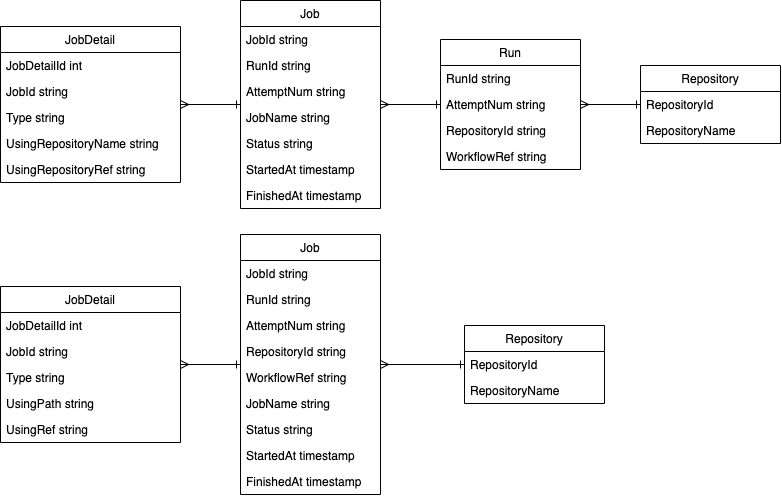

The diagram above was exported from draw.io. Its source (the exported page's mxGraphModel, read from the mxfile embedded in the PNG):
<mxGraphModel dx="1041" dy="387" grid="1" gridSize="10" guides="1" tooltips="1" connect="1" arrows="1" fold="1" page="1" pageScale="1" pageWidth="827" pageHeight="1169" math="0" shadow="0">
  <root>
    <mxCell id="0" />
    <mxCell id="1" parent="0" />
    <mxCell id="2" value="Job" style="swimlane;fontStyle=0;childLayout=stackLayout;horizontal=1;startSize=26;fillColor=none;horizontalStack=0;resizeParent=1;resizeParentMax=0;resizeLast=0;collapsible=1;marginBottom=0;" vertex="1" parent="1">
      <mxGeometry x="120" y="66" width="140" height="208" as="geometry" />
    </mxCell>
    <mxCell id="3" value="JobId string" style="text;strokeColor=none;fillColor=none;align=left;verticalAlign=top;spacingLeft=4;spacingRight=4;overflow=hidden;rotatable=0;points=[[0,0.5],[1,0.5]];portConstraint=eastwest;" vertex="1" parent="2">
      <mxGeometry y="26" width="140" height="26" as="geometry" />
    </mxCell>
    <mxCell id="54" value="RunId string" style="text;strokeColor=none;fillColor=none;align=left;verticalAlign=top;spacingLeft=4;spacingRight=4;overflow=hidden;rotatable=0;points=[[0,0.5],[1,0.5]];portConstraint=eastwest;" vertex="1" parent="2">
      <mxGeometry y="52" width="140" height="26" as="geometry" />
    </mxCell>
    <mxCell id="84" value="AttemptNum string" style="text;strokeColor=none;fillColor=none;align=left;verticalAlign=top;spacingLeft=4;spacingRight=4;overflow=hidden;rotatable=0;points=[[0,0.5],[1,0.5]];portConstraint=eastwest;" vertex="1" parent="2">
      <mxGeometry y="78" width="140" height="26" as="geometry" />
    </mxCell>
    <mxCell id="13" value="JobName string" style="text;strokeColor=none;fillColor=none;align=left;verticalAlign=top;spacingLeft=4;spacingRight=4;overflow=hidden;rotatable=0;points=[[0,0.5],[1,0.5]];portConstraint=eastwest;" vertex="1" parent="2">
      <mxGeometry y="104" width="140" height="26" as="geometry" />
    </mxCell>
    <mxCell id="5" value="Status string" style="text;strokeColor=none;fillColor=none;align=left;verticalAlign=top;spacingLeft=4;spacingRight=4;overflow=hidden;rotatable=0;points=[[0,0.5],[1,0.5]];portConstraint=eastwest;" vertex="1" parent="2">
      <mxGeometry y="130" width="140" height="26" as="geometry" />
    </mxCell>
    <mxCell id="12" value="StartedAt timestamp" style="text;strokeColor=none;fillColor=none;align=left;verticalAlign=top;spacingLeft=4;spacingRight=4;overflow=hidden;rotatable=0;points=[[0,0.5],[1,0.5]];portConstraint=eastwest;" vertex="1" parent="2">
      <mxGeometry y="156" width="140" height="26" as="geometry" />
    </mxCell>
    <mxCell id="11" value="FinishedAt timestamp" style="text;strokeColor=none;fillColor=none;align=left;verticalAlign=top;spacingLeft=4;spacingRight=4;overflow=hidden;rotatable=0;points=[[0,0.5],[1,0.5]];portConstraint=eastwest;" vertex="1" parent="2">
      <mxGeometry y="182" width="140" height="26" as="geometry" />
    </mxCell>
    <mxCell id="32" style="edgeStyle=none;html=1;endArrow=ERone;endFill=0;startArrow=ERmany;startFill=0;" edge="1" parent="1" source="23" target="2">
      <mxGeometry relative="1" as="geometry" />
    </mxCell>
    <mxCell id="23" value="JobDetail" style="swimlane;fontStyle=0;childLayout=stackLayout;horizontal=1;startSize=26;fillColor=none;horizontalStack=0;resizeParent=1;resizeParentMax=0;resizeLast=0;collapsible=1;marginBottom=0;" vertex="1" parent="1">
      <mxGeometry x="-120" y="92" width="180" height="156" as="geometry" />
    </mxCell>
    <mxCell id="28" value="JobDetailId int" style="text;strokeColor=none;fillColor=none;align=left;verticalAlign=top;spacingLeft=4;spacingRight=4;overflow=hidden;rotatable=0;points=[[0,0.5],[1,0.5]];portConstraint=eastwest;" vertex="1" parent="23">
      <mxGeometry y="26" width="180" height="26" as="geometry" />
    </mxCell>
    <mxCell id="24" value="JobId string" style="text;strokeColor=none;fillColor=none;align=left;verticalAlign=top;spacingLeft=4;spacingRight=4;overflow=hidden;rotatable=0;points=[[0,0.5],[1,0.5]];portConstraint=eastwest;" vertex="1" parent="23">
      <mxGeometry y="52" width="180" height="26" as="geometry" />
    </mxCell>
    <mxCell id="31" value="Type string&#10;" style="text;strokeColor=none;fillColor=none;align=left;verticalAlign=top;spacingLeft=4;spacingRight=4;overflow=hidden;rotatable=0;points=[[0,0.5],[1,0.5]];portConstraint=eastwest;" vertex="1" parent="23">
      <mxGeometry y="78" width="180" height="26" as="geometry" />
    </mxCell>
    <mxCell id="29" value="UsingRepositoryName string&#10;" style="text;strokeColor=none;fillColor=none;align=left;verticalAlign=top;spacingLeft=4;spacingRight=4;overflow=hidden;rotatable=0;points=[[0,0.5],[1,0.5]];portConstraint=eastwest;" vertex="1" parent="23">
      <mxGeometry y="104" width="180" height="26" as="geometry" />
    </mxCell>
    <mxCell id="30" value="UsingRepositoryRef string" style="text;strokeColor=none;fillColor=none;align=left;verticalAlign=top;spacingLeft=4;spacingRight=4;overflow=hidden;rotatable=0;points=[[0,0.5],[1,0.5]];portConstraint=eastwest;" vertex="1" parent="23">
      <mxGeometry y="130" width="180" height="26" as="geometry" />
    </mxCell>
    <mxCell id="33" value="Repository" style="swimlane;fontStyle=0;childLayout=stackLayout;horizontal=1;startSize=26;fillColor=none;horizontalStack=0;resizeParent=1;resizeParentMax=0;resizeLast=0;collapsible=1;marginBottom=0;" vertex="1" parent="1">
      <mxGeometry x="520" y="131" width="140" height="78" as="geometry" />
    </mxCell>
    <mxCell id="34" value="RepositoryId" style="text;strokeColor=none;fillColor=none;align=left;verticalAlign=top;spacingLeft=4;spacingRight=4;overflow=hidden;rotatable=0;points=[[0,0.5],[1,0.5]];portConstraint=eastwest;" vertex="1" parent="33">
      <mxGeometry y="26" width="140" height="26" as="geometry" />
    </mxCell>
    <mxCell id="35" value="RepositoryName" style="text;strokeColor=none;fillColor=none;align=left;verticalAlign=top;spacingLeft=4;spacingRight=4;overflow=hidden;rotatable=0;points=[[0,0.5],[1,0.5]];portConstraint=eastwest;" vertex="1" parent="33">
      <mxGeometry y="52" width="140" height="26" as="geometry" />
    </mxCell>
    <mxCell id="43" style="edgeStyle=none;html=1;startArrow=ERmany;startFill=0;endArrow=ERone;endFill=0;" edge="1" parent="1" source="47" target="33">
      <mxGeometry relative="1" as="geometry">
        <mxPoint x="520" y="189" as="sourcePoint" />
        <mxPoint x="600" y="189" as="targetPoint" />
      </mxGeometry>
    </mxCell>
    <mxCell id="44" value="Run" style="swimlane;fontStyle=0;childLayout=stackLayout;horizontal=1;startSize=26;fillColor=none;horizontalStack=0;resizeParent=1;resizeParentMax=0;resizeLast=0;collapsible=1;marginBottom=0;" vertex="1" parent="1">
      <mxGeometry x="320" y="105" width="140" height="130" as="geometry" />
    </mxCell>
    <mxCell id="46" value="RunId string" style="text;strokeColor=none;fillColor=none;align=left;verticalAlign=top;spacingLeft=4;spacingRight=4;overflow=hidden;rotatable=0;points=[[0,0.5],[1,0.5]];portConstraint=eastwest;" vertex="1" parent="44">
      <mxGeometry y="26" width="140" height="26" as="geometry" />
    </mxCell>
    <mxCell id="47" value="AttemptNum string" style="text;strokeColor=none;fillColor=none;align=left;verticalAlign=top;spacingLeft=4;spacingRight=4;overflow=hidden;rotatable=0;points=[[0,0.5],[1,0.5]];portConstraint=eastwest;" vertex="1" parent="44">
      <mxGeometry y="52" width="140" height="26" as="geometry" />
    </mxCell>
    <mxCell id="48" value="RepositoryId string" style="text;strokeColor=none;fillColor=none;align=left;verticalAlign=top;spacingLeft=4;spacingRight=4;overflow=hidden;rotatable=0;points=[[0,0.5],[1,0.5]];portConstraint=eastwest;" vertex="1" parent="44">
      <mxGeometry y="78" width="140" height="26" as="geometry" />
    </mxCell>
    <mxCell id="49" value="WorkflowRef string" style="text;strokeColor=none;fillColor=none;align=left;verticalAlign=top;spacingLeft=4;spacingRight=4;overflow=hidden;rotatable=0;points=[[0,0.5],[1,0.5]];portConstraint=eastwest;" vertex="1" parent="44">
      <mxGeometry y="104" width="140" height="26" as="geometry" />
    </mxCell>
    <mxCell id="56" style="edgeStyle=none;html=1;entryX=0;entryY=0.5;entryDx=0;entryDy=0;startArrow=ERmany;startFill=0;endArrow=ERone;endFill=0;" edge="1" parent="1" source="2" target="47">
      <mxGeometry relative="1" as="geometry">
        <mxPoint x="260" y="157.0000000000001" as="sourcePoint" />
      </mxGeometry>
    </mxCell>
    <mxCell id="57" value="Job" style="swimlane;fontStyle=0;childLayout=stackLayout;horizontal=1;startSize=26;fillColor=none;horizontalStack=0;resizeParent=1;resizeParentMax=0;resizeLast=0;collapsible=1;marginBottom=0;" vertex="1" parent="1">
      <mxGeometry x="120" y="300" width="140" height="260" as="geometry" />
    </mxCell>
    <mxCell id="58" value="JobId string" style="text;strokeColor=none;fillColor=none;align=left;verticalAlign=top;spacingLeft=4;spacingRight=4;overflow=hidden;rotatable=0;points=[[0,0.5],[1,0.5]];portConstraint=eastwest;" vertex="1" parent="57">
      <mxGeometry y="26" width="140" height="26" as="geometry" />
    </mxCell>
    <mxCell id="59" value="RunId string" style="text;strokeColor=none;fillColor=none;align=left;verticalAlign=top;spacingLeft=4;spacingRight=4;overflow=hidden;rotatable=0;points=[[0,0.5],[1,0.5]];portConstraint=eastwest;" vertex="1" parent="57">
      <mxGeometry y="52" width="140" height="26" as="geometry" />
    </mxCell>
    <mxCell id="60" value="AttemptNum string" style="text;strokeColor=none;fillColor=none;align=left;verticalAlign=top;spacingLeft=4;spacingRight=4;overflow=hidden;rotatable=0;points=[[0,0.5],[1,0.5]];portConstraint=eastwest;" vertex="1" parent="57">
      <mxGeometry y="78" width="140" height="26" as="geometry" />
    </mxCell>
    <mxCell id="79" value="RepositoryId string" style="text;strokeColor=none;fillColor=none;align=left;verticalAlign=top;spacingLeft=4;spacingRight=4;overflow=hidden;rotatable=0;points=[[0,0.5],[1,0.5]];portConstraint=eastwest;" vertex="1" parent="57">
      <mxGeometry y="104" width="140" height="26" as="geometry" />
    </mxCell>
    <mxCell id="80" value="WorkflowRef string" style="text;strokeColor=none;fillColor=none;align=left;verticalAlign=top;spacingLeft=4;spacingRight=4;overflow=hidden;rotatable=0;points=[[0,0.5],[1,0.5]];portConstraint=eastwest;" vertex="1" parent="57">
      <mxGeometry y="130" width="140" height="26" as="geometry" />
    </mxCell>
    <mxCell id="61" value="JobName string" style="text;strokeColor=none;fillColor=none;align=left;verticalAlign=top;spacingLeft=4;spacingRight=4;overflow=hidden;rotatable=0;points=[[0,0.5],[1,0.5]];portConstraint=eastwest;" vertex="1" parent="57">
      <mxGeometry y="156" width="140" height="26" as="geometry" />
    </mxCell>
    <mxCell id="62" value="Status string" style="text;strokeColor=none;fillColor=none;align=left;verticalAlign=top;spacingLeft=4;spacingRight=4;overflow=hidden;rotatable=0;points=[[0,0.5],[1,0.5]];portConstraint=eastwest;" vertex="1" parent="57">
      <mxGeometry y="182" width="140" height="26" as="geometry" />
    </mxCell>
    <mxCell id="63" value="StartedAt timestamp" style="text;strokeColor=none;fillColor=none;align=left;verticalAlign=top;spacingLeft=4;spacingRight=4;overflow=hidden;rotatable=0;points=[[0,0.5],[1,0.5]];portConstraint=eastwest;" vertex="1" parent="57">
      <mxGeometry y="208" width="140" height="26" as="geometry" />
    </mxCell>
    <mxCell id="64" value="FinishedAt timestamp" style="text;strokeColor=none;fillColor=none;align=left;verticalAlign=top;spacingLeft=4;spacingRight=4;overflow=hidden;rotatable=0;points=[[0,0.5],[1,0.5]];portConstraint=eastwest;" vertex="1" parent="57">
      <mxGeometry y="234" width="140" height="26" as="geometry" />
    </mxCell>
    <mxCell id="65" style="edgeStyle=none;html=1;endArrow=ERone;endFill=0;startArrow=ERmany;startFill=0;" edge="1" parent="1" source="66" target="57">
      <mxGeometry relative="1" as="geometry" />
    </mxCell>
    <mxCell id="66" value="JobDetail" style="swimlane;fontStyle=0;childLayout=stackLayout;horizontal=1;startSize=26;fillColor=none;horizontalStack=0;resizeParent=1;resizeParentMax=0;resizeLast=0;collapsible=1;marginBottom=0;" vertex="1" parent="1">
      <mxGeometry x="-120" y="352" width="180" height="156" as="geometry" />
    </mxCell>
    <mxCell id="67" value="JobDetailId int" style="text;strokeColor=none;fillColor=none;align=left;verticalAlign=top;spacingLeft=4;spacingRight=4;overflow=hidden;rotatable=0;points=[[0,0.5],[1,0.5]];portConstraint=eastwest;" vertex="1" parent="66">
      <mxGeometry y="26" width="180" height="26" as="geometry" />
    </mxCell>
    <mxCell id="68" value="JobId string" style="text;strokeColor=none;fillColor=none;align=left;verticalAlign=top;spacingLeft=4;spacingRight=4;overflow=hidden;rotatable=0;points=[[0,0.5],[1,0.5]];portConstraint=eastwest;" vertex="1" parent="66">
      <mxGeometry y="52" width="180" height="26" as="geometry" />
    </mxCell>
    <mxCell id="69" value="Type string&#10;" style="text;strokeColor=none;fillColor=none;align=left;verticalAlign=top;spacingLeft=4;spacingRight=4;overflow=hidden;rotatable=0;points=[[0,0.5],[1,0.5]];portConstraint=eastwest;" vertex="1" parent="66">
      <mxGeometry y="78" width="180" height="26" as="geometry" />
    </mxCell>
    <mxCell id="70" value="UsingPath string&#10;" style="text;strokeColor=none;fillColor=none;align=left;verticalAlign=top;spacingLeft=4;spacingRight=4;overflow=hidden;rotatable=0;points=[[0,0.5],[1,0.5]];portConstraint=eastwest;" vertex="1" parent="66">
      <mxGeometry y="104" width="180" height="26" as="geometry" />
    </mxCell>
    <mxCell id="71" value="UsingRef string" style="text;strokeColor=none;fillColor=none;align=left;verticalAlign=top;spacingLeft=4;spacingRight=4;overflow=hidden;rotatable=0;points=[[0,0.5],[1,0.5]];portConstraint=eastwest;" vertex="1" parent="66">
      <mxGeometry y="130" width="180" height="26" as="geometry" />
    </mxCell>
    <mxCell id="72" value="Repository" style="swimlane;fontStyle=0;childLayout=stackLayout;horizontal=1;startSize=26;fillColor=none;horizontalStack=0;resizeParent=1;resizeParentMax=0;resizeLast=0;collapsible=1;marginBottom=0;" vertex="1" parent="1">
      <mxGeometry x="344" y="391" width="140" height="78" as="geometry" />
    </mxCell>
    <mxCell id="73" value="RepositoryId" style="text;strokeColor=none;fillColor=none;align=left;verticalAlign=top;spacingLeft=4;spacingRight=4;overflow=hidden;rotatable=0;points=[[0,0.5],[1,0.5]];portConstraint=eastwest;" vertex="1" parent="72">
      <mxGeometry y="26" width="140" height="26" as="geometry" />
    </mxCell>
    <mxCell id="74" value="RepositoryName" style="text;strokeColor=none;fillColor=none;align=left;verticalAlign=top;spacingLeft=4;spacingRight=4;overflow=hidden;rotatable=0;points=[[0,0.5],[1,0.5]];portConstraint=eastwest;" vertex="1" parent="72">
      <mxGeometry y="52" width="140" height="26" as="geometry" />
    </mxCell>
    <mxCell id="81" style="edgeStyle=none;html=1;startArrow=ERmany;startFill=0;endArrow=ERone;endFill=0;entryX=0;entryY=0.5;entryDx=0;entryDy=0;" edge="1" parent="1" source="57" target="73">
      <mxGeometry relative="1" as="geometry">
        <mxPoint x="310" y="391" as="targetPoint" />
      </mxGeometry>
    </mxCell>
  </root>
</mxGraphModel>